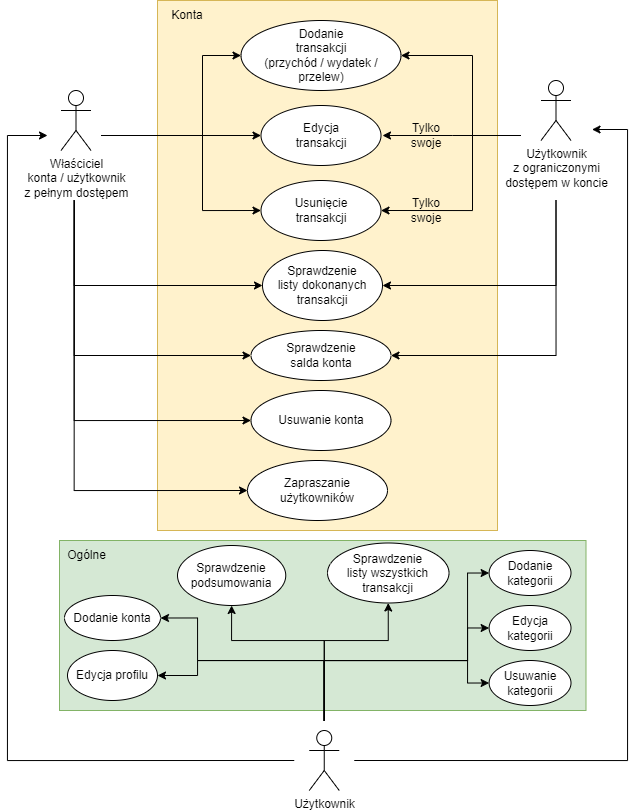

The diagram above was exported from draw.io. Its source (the exported page's mxGraphModel, read from the mxfile embedded in the PNG):
<mxGraphModel dx="1639" dy="901" grid="1" gridSize="10" guides="1" tooltips="1" connect="1" arrows="1" fold="1" page="1" pageScale="1" pageWidth="850" pageHeight="1100" math="0" shadow="0">
  <root>
    <mxCell id="0" />
    <mxCell id="1" parent="0" />
    <mxCell id="HT_i5vRh5MYvG3Douib8-71" value="" style="rounded=0;whiteSpace=wrap;html=1;strokeColor=#82b366;fillColor=#d5e8d4;" parent="1" vertex="1">
      <mxGeometry x="162" y="550" width="526.5" height="170" as="geometry" />
    </mxCell>
    <mxCell id="HT_i5vRh5MYvG3Douib8-63" value="" style="rounded=0;whiteSpace=wrap;html=1;strokeColor=#d6b656;fillColor=#fff2cc;" parent="1" vertex="1">
      <mxGeometry x="260" y="10" width="340" height="530" as="geometry" />
    </mxCell>
    <object label="Właściciel&lt;br&gt;konta / użytkownik&lt;br&gt;z pełnym dostępem" Użytkownik="" id="O-3x_cqfLztqVak9zZT7-1">
      <mxCell style="shape=umlActor;verticalLabelPosition=bottom;verticalAlign=top;html=1;outlineConnect=0;" parent="1" vertex="1">
        <mxGeometry x="163.5" y="100" width="30" height="60" as="geometry" />
      </mxCell>
    </object>
    <mxCell id="O-3x_cqfLztqVak9zZT7-5" value="Dodanie&lt;br&gt;transakcji&lt;br&gt;(przychód / wydatek / przelew)" style="ellipse;whiteSpace=wrap;html=1;verticalAlign=middle;" parent="1" vertex="1">
      <mxGeometry x="343.5" y="30" width="160" height="70" as="geometry" />
    </mxCell>
    <mxCell id="O-3x_cqfLztqVak9zZT7-13" value="Sprawdzenie&lt;br&gt;salda konta" style="ellipse;whiteSpace=wrap;html=1;" parent="1" vertex="1">
      <mxGeometry x="353.5" y="340" width="140" height="50" as="geometry" />
    </mxCell>
    <mxCell id="O-3x_cqfLztqVak9zZT7-15" value="Edycja&lt;br&gt;transakcji" style="ellipse;whiteSpace=wrap;html=1;verticalAlign=middle;" parent="1" vertex="1">
      <mxGeometry x="363.5" y="115" width="120" height="60" as="geometry" />
    </mxCell>
    <mxCell id="O-3x_cqfLztqVak9zZT7-17" value="Usunięcie&lt;br&gt;transakcji" style="ellipse;whiteSpace=wrap;html=1;verticalAlign=middle;" parent="1" vertex="1">
      <mxGeometry x="363.5" y="190" width="120" height="60" as="geometry" />
    </mxCell>
    <object label="Użytkownik&lt;br&gt;z ograniczonymi&lt;br&gt;dostępem w koncie" Użytkownik="" id="O-3x_cqfLztqVak9zZT7-24">
      <mxCell style="shape=umlActor;verticalLabelPosition=bottom;verticalAlign=top;html=1;outlineConnect=0;" parent="1" vertex="1">
        <mxGeometry x="643.5" y="90" width="30" height="60" as="geometry" />
      </mxCell>
    </object>
    <mxCell id="O-3x_cqfLztqVak9zZT7-32" value="Tylko swoje" style="text;html=1;strokeColor=none;fillColor=none;align=center;verticalAlign=middle;whiteSpace=wrap;rounded=0;" parent="1" vertex="1">
      <mxGeometry x="498.5" y="130" width="60" height="30" as="geometry" />
    </mxCell>
    <mxCell id="O-3x_cqfLztqVak9zZT7-33" value="Tylko swoje" style="text;html=1;strokeColor=none;fillColor=none;align=center;verticalAlign=middle;whiteSpace=wrap;rounded=0;" parent="1" vertex="1">
      <mxGeometry x="498.5" y="205" width="60" height="30" as="geometry" />
    </mxCell>
    <mxCell id="O-3x_cqfLztqVak9zZT7-34" value="Usuwanie konta" style="ellipse;whiteSpace=wrap;html=1;" parent="1" vertex="1">
      <mxGeometry x="353.5" y="400" width="140" height="60" as="geometry" />
    </mxCell>
    <mxCell id="O-3x_cqfLztqVak9zZT7-36" value="Sprawdzenie podsumowania" style="ellipse;whiteSpace=wrap;html=1;verticalAlign=middle;" parent="1" vertex="1">
      <mxGeometry x="280" y="555" width="108.25" height="60" as="geometry" />
    </mxCell>
    <mxCell id="O-3x_cqfLztqVak9zZT7-38" value="Sprawdzenie&lt;br&gt;listy dokonanych transakcji" style="ellipse;whiteSpace=wrap;html=1;" parent="1" vertex="1">
      <mxGeometry x="365" y="260" width="120" height="70" as="geometry" />
    </mxCell>
    <mxCell id="HT_i5vRh5MYvG3Douib8-41" style="edgeStyle=orthogonalEdgeStyle;rounded=0;orthogonalLoop=1;jettySize=auto;html=1;exitX=1;exitY=0.5;exitDx=0;exitDy=0;entryX=0;entryY=0.5;entryDx=0;entryDy=0;" parent="1" source="HT_i5vRh5MYvG3Douib8-40" target="O-3x_cqfLztqVak9zZT7-15" edge="1">
      <mxGeometry relative="1" as="geometry" />
    </mxCell>
    <mxCell id="HT_i5vRh5MYvG3Douib8-44" style="edgeStyle=orthogonalEdgeStyle;rounded=0;orthogonalLoop=1;jettySize=auto;html=1;exitX=0.5;exitY=1;exitDx=0;exitDy=0;entryX=0;entryY=0.5;entryDx=0;entryDy=0;" parent="1" source="HT_i5vRh5MYvG3Douib8-40" target="O-3x_cqfLztqVak9zZT7-38" edge="1">
      <mxGeometry relative="1" as="geometry" />
    </mxCell>
    <mxCell id="HT_i5vRh5MYvG3Douib8-45" style="edgeStyle=orthogonalEdgeStyle;rounded=0;orthogonalLoop=1;jettySize=auto;html=1;exitX=0.5;exitY=1;exitDx=0;exitDy=0;entryX=0;entryY=0.5;entryDx=0;entryDy=0;" parent="1" source="HT_i5vRh5MYvG3Douib8-40" target="O-3x_cqfLztqVak9zZT7-13" edge="1">
      <mxGeometry relative="1" as="geometry" />
    </mxCell>
    <mxCell id="HT_i5vRh5MYvG3Douib8-46" style="edgeStyle=orthogonalEdgeStyle;rounded=0;orthogonalLoop=1;jettySize=auto;html=1;exitX=0.5;exitY=1;exitDx=0;exitDy=0;entryX=0;entryY=0.5;entryDx=0;entryDy=0;" parent="1" source="HT_i5vRh5MYvG3Douib8-40" target="O-3x_cqfLztqVak9zZT7-34" edge="1">
      <mxGeometry relative="1" as="geometry" />
    </mxCell>
    <mxCell id="HT_i5vRh5MYvG3Douib8-48" style="edgeStyle=orthogonalEdgeStyle;rounded=0;orthogonalLoop=1;jettySize=auto;html=1;exitX=1;exitY=0.5;exitDx=0;exitDy=0;entryX=0;entryY=0.5;entryDx=0;entryDy=0;" parent="1" source="HT_i5vRh5MYvG3Douib8-40" target="O-3x_cqfLztqVak9zZT7-5" edge="1">
      <mxGeometry relative="1" as="geometry">
        <Array as="points">
          <mxPoint x="305" y="145" />
          <mxPoint x="305" y="65" />
        </Array>
      </mxGeometry>
    </mxCell>
    <mxCell id="HT_i5vRh5MYvG3Douib8-49" style="edgeStyle=orthogonalEdgeStyle;rounded=0;orthogonalLoop=1;jettySize=auto;html=1;exitX=1;exitY=0.5;exitDx=0;exitDy=0;entryX=0;entryY=0.5;entryDx=0;entryDy=0;" parent="1" source="HT_i5vRh5MYvG3Douib8-40" target="O-3x_cqfLztqVak9zZT7-17" edge="1">
      <mxGeometry relative="1" as="geometry">
        <Array as="points">
          <mxPoint x="305" y="145" />
          <mxPoint x="305" y="220" />
        </Array>
      </mxGeometry>
    </mxCell>
    <mxCell id="HT_i5vRh5MYvG3Douib8-80" style="edgeStyle=orthogonalEdgeStyle;rounded=0;orthogonalLoop=1;jettySize=auto;html=1;exitX=0.5;exitY=1;exitDx=0;exitDy=0;entryX=0;entryY=0.5;entryDx=0;entryDy=0;" parent="1" source="HT_i5vRh5MYvG3Douib8-40" target="HT_i5vRh5MYvG3Douib8-79" edge="1">
      <mxGeometry relative="1" as="geometry" />
    </mxCell>
    <mxCell id="HT_i5vRh5MYvG3Douib8-40" value="" style="ellipse;whiteSpace=wrap;html=1;strokeColor=none;fillColor=none;" parent="1" vertex="1">
      <mxGeometry x="150" y="80" width="53.5" height="130" as="geometry" />
    </mxCell>
    <mxCell id="HT_i5vRh5MYvG3Douib8-57" style="edgeStyle=orthogonalEdgeStyle;rounded=0;orthogonalLoop=1;jettySize=auto;html=1;exitX=0;exitY=0.5;exitDx=0;exitDy=0;" parent="1" source="HT_i5vRh5MYvG3Douib8-56" edge="1">
      <mxGeometry relative="1" as="geometry">
        <mxPoint x="485" y="145" as="targetPoint" />
      </mxGeometry>
    </mxCell>
    <mxCell id="HT_i5vRh5MYvG3Douib8-58" style="edgeStyle=orthogonalEdgeStyle;rounded=0;orthogonalLoop=1;jettySize=auto;html=1;exitX=0;exitY=0.5;exitDx=0;exitDy=0;entryX=1;entryY=0.5;entryDx=0;entryDy=0;" parent="1" source="HT_i5vRh5MYvG3Douib8-56" target="O-3x_cqfLztqVak9zZT7-17" edge="1">
      <mxGeometry relative="1" as="geometry">
        <Array as="points">
          <mxPoint x="575" y="145" />
          <mxPoint x="575" y="220" />
        </Array>
      </mxGeometry>
    </mxCell>
    <mxCell id="HT_i5vRh5MYvG3Douib8-59" style="edgeStyle=orthogonalEdgeStyle;rounded=0;orthogonalLoop=1;jettySize=auto;html=1;exitX=0;exitY=0.5;exitDx=0;exitDy=0;entryX=1;entryY=0.5;entryDx=0;entryDy=0;" parent="1" source="HT_i5vRh5MYvG3Douib8-56" target="O-3x_cqfLztqVak9zZT7-5" edge="1">
      <mxGeometry relative="1" as="geometry">
        <Array as="points">
          <mxPoint x="575" y="145" />
          <mxPoint x="575" y="65" />
        </Array>
      </mxGeometry>
    </mxCell>
    <mxCell id="HT_i5vRh5MYvG3Douib8-60" style="edgeStyle=orthogonalEdgeStyle;rounded=0;orthogonalLoop=1;jettySize=auto;html=1;exitX=0.5;exitY=1;exitDx=0;exitDy=0;entryX=1;entryY=0.5;entryDx=0;entryDy=0;" parent="1" source="HT_i5vRh5MYvG3Douib8-56" target="O-3x_cqfLztqVak9zZT7-38" edge="1">
      <mxGeometry relative="1" as="geometry" />
    </mxCell>
    <mxCell id="HT_i5vRh5MYvG3Douib8-61" style="edgeStyle=orthogonalEdgeStyle;rounded=0;orthogonalLoop=1;jettySize=auto;html=1;exitX=0.5;exitY=1;exitDx=0;exitDy=0;entryX=1;entryY=0.5;entryDx=0;entryDy=0;" parent="1" source="HT_i5vRh5MYvG3Douib8-56" target="O-3x_cqfLztqVak9zZT7-13" edge="1">
      <mxGeometry relative="1" as="geometry" />
    </mxCell>
    <mxCell id="HT_i5vRh5MYvG3Douib8-56" value="" style="ellipse;whiteSpace=wrap;html=1;strokeColor=none;fillColor=none;" parent="1" vertex="1">
      <mxGeometry x="623.5" y="80" width="70" height="130" as="geometry" />
    </mxCell>
    <mxCell id="HT_i5vRh5MYvG3Douib8-64" value="Konta" style="text;html=1;strokeColor=none;fillColor=none;align=center;verticalAlign=middle;whiteSpace=wrap;rounded=0;" parent="1" vertex="1">
      <mxGeometry x="260" y="10" width="60" height="30" as="geometry" />
    </mxCell>
    <mxCell id="HT_i5vRh5MYvG3Douib8-65" value="Dodanie konta" style="ellipse;whiteSpace=wrap;html=1;" parent="1" vertex="1">
      <mxGeometry x="167" y="605" width="96" height="45" as="geometry" />
    </mxCell>
    <mxCell id="HT_i5vRh5MYvG3Douib8-67" value="Użytkownik" style="shape=umlActor;verticalLabelPosition=bottom;verticalAlign=top;html=1;outlineConnect=0;strokeColor=#000000;fillColor=none;" parent="1" vertex="1">
      <mxGeometry x="411.75" y="740" width="30" height="60" as="geometry" />
    </mxCell>
    <mxCell id="HT_i5vRh5MYvG3Douib8-70" style="edgeStyle=orthogonalEdgeStyle;rounded=0;orthogonalLoop=1;jettySize=auto;html=1;exitX=0;exitY=0.5;exitDx=0;exitDy=0;entryX=0;entryY=0.5;entryDx=0;entryDy=0;" parent="1" source="HT_i5vRh5MYvG3Douib8-68" target="HT_i5vRh5MYvG3Douib8-40" edge="1">
      <mxGeometry relative="1" as="geometry">
        <Array as="points">
          <mxPoint x="110" y="770" />
          <mxPoint x="110" y="145" />
        </Array>
      </mxGeometry>
    </mxCell>
    <mxCell id="HT_i5vRh5MYvG3Douib8-78" style="edgeStyle=orthogonalEdgeStyle;rounded=0;orthogonalLoop=1;jettySize=auto;html=1;exitX=1;exitY=0.5;exitDx=0;exitDy=0;entryX=1.014;entryY=0.445;entryDx=0;entryDy=0;entryPerimeter=0;" parent="1" source="HT_i5vRh5MYvG3Douib8-68" target="HT_i5vRh5MYvG3Douib8-56" edge="1">
      <mxGeometry relative="1" as="geometry">
        <Array as="points">
          <mxPoint x="730" y="770" />
          <mxPoint x="730" y="139" />
        </Array>
      </mxGeometry>
    </mxCell>
    <mxCell id="HT_i5vRh5MYvG3Douib8-88" style="edgeStyle=orthogonalEdgeStyle;rounded=0;orthogonalLoop=1;jettySize=auto;html=1;exitX=0.5;exitY=0;exitDx=0;exitDy=0;entryX=0.5;entryY=1;entryDx=0;entryDy=0;" parent="1" source="HT_i5vRh5MYvG3Douib8-68" target="O-3x_cqfLztqVak9zZT7-36" edge="1">
      <mxGeometry relative="1" as="geometry">
        <Array as="points">
          <mxPoint x="427" y="650" />
          <mxPoint x="334" y="650" />
        </Array>
      </mxGeometry>
    </mxCell>
    <mxCell id="HT_i5vRh5MYvG3Douib8-89" style="edgeStyle=orthogonalEdgeStyle;rounded=0;orthogonalLoop=1;jettySize=auto;html=1;exitX=0.5;exitY=0;exitDx=0;exitDy=0;entryX=0.5;entryY=1;entryDx=0;entryDy=0;" parent="1" source="HT_i5vRh5MYvG3Douib8-68" target="HT_i5vRh5MYvG3Douib8-81" edge="1">
      <mxGeometry relative="1" as="geometry">
        <Array as="points">
          <mxPoint x="427" y="650" />
          <mxPoint x="491" y="650" />
        </Array>
      </mxGeometry>
    </mxCell>
    <mxCell id="HT_i5vRh5MYvG3Douib8-92" style="edgeStyle=orthogonalEdgeStyle;rounded=0;orthogonalLoop=1;jettySize=auto;html=1;exitX=0.5;exitY=0;exitDx=0;exitDy=0;entryX=1;entryY=0.5;entryDx=0;entryDy=0;" parent="1" source="HT_i5vRh5MYvG3Douib8-68" target="HT_i5vRh5MYvG3Douib8-84" edge="1">
      <mxGeometry relative="1" as="geometry">
        <Array as="points">
          <mxPoint x="427" y="670" />
          <mxPoint x="300" y="670" />
          <mxPoint x="300" y="685" />
        </Array>
      </mxGeometry>
    </mxCell>
    <mxCell id="HT_i5vRh5MYvG3Douib8-94" style="edgeStyle=orthogonalEdgeStyle;rounded=0;orthogonalLoop=1;jettySize=auto;html=1;exitX=0.5;exitY=0;exitDx=0;exitDy=0;entryX=1;entryY=0.5;entryDx=0;entryDy=0;" parent="1" source="HT_i5vRh5MYvG3Douib8-68" target="HT_i5vRh5MYvG3Douib8-65" edge="1">
      <mxGeometry relative="1" as="geometry">
        <Array as="points">
          <mxPoint x="427" y="670" />
          <mxPoint x="300" y="670" />
          <mxPoint x="300" y="627" />
        </Array>
      </mxGeometry>
    </mxCell>
    <mxCell id="HT_i5vRh5MYvG3Douib8-95" style="edgeStyle=orthogonalEdgeStyle;rounded=0;orthogonalLoop=1;jettySize=auto;html=1;exitX=0.5;exitY=0;exitDx=0;exitDy=0;entryX=0;entryY=0.5;entryDx=0;entryDy=0;" parent="1" source="HT_i5vRh5MYvG3Douib8-68" target="HT_i5vRh5MYvG3Douib8-86" edge="1">
      <mxGeometry relative="1" as="geometry">
        <Array as="points">
          <mxPoint x="427" y="670" />
          <mxPoint x="570" y="670" />
          <mxPoint x="570" y="637" />
        </Array>
      </mxGeometry>
    </mxCell>
    <mxCell id="HT_i5vRh5MYvG3Douib8-97" style="edgeStyle=orthogonalEdgeStyle;rounded=0;orthogonalLoop=1;jettySize=auto;html=1;exitX=0.5;exitY=0;exitDx=0;exitDy=0;entryX=0;entryY=0.5;entryDx=0;entryDy=0;" parent="1" source="HT_i5vRh5MYvG3Douib8-68" target="HT_i5vRh5MYvG3Douib8-85" edge="1">
      <mxGeometry relative="1" as="geometry">
        <Array as="points">
          <mxPoint x="427" y="670" />
          <mxPoint x="570" y="670" />
          <mxPoint x="570" y="583" />
        </Array>
      </mxGeometry>
    </mxCell>
    <mxCell id="HT_i5vRh5MYvG3Douib8-102" style="edgeStyle=orthogonalEdgeStyle;rounded=0;orthogonalLoop=1;jettySize=auto;html=1;exitX=0.5;exitY=0;exitDx=0;exitDy=0;entryX=0;entryY=0.5;entryDx=0;entryDy=0;" parent="1" source="HT_i5vRh5MYvG3Douib8-68" target="HT_i5vRh5MYvG3Douib8-87" edge="1">
      <mxGeometry relative="1" as="geometry">
        <Array as="points">
          <mxPoint x="427" y="670" />
          <mxPoint x="570" y="670" />
          <mxPoint x="570" y="693" />
        </Array>
      </mxGeometry>
    </mxCell>
    <mxCell id="HT_i5vRh5MYvG3Douib8-68" value="" style="ellipse;whiteSpace=wrap;html=1;strokeColor=none;fillColor=none;" parent="1" vertex="1">
      <mxGeometry x="396.75" y="730" width="60" height="80" as="geometry" />
    </mxCell>
    <mxCell id="HT_i5vRh5MYvG3Douib8-72" value="Ogólne" style="text;html=1;strokeColor=none;fillColor=none;align=center;verticalAlign=middle;whiteSpace=wrap;rounded=0;" parent="1" vertex="1">
      <mxGeometry x="162" y="550" width="55" height="30" as="geometry" />
    </mxCell>
    <mxCell id="HT_i5vRh5MYvG3Douib8-79" value="Zapraszanie użytkowników" style="ellipse;whiteSpace=wrap;html=1;" parent="1" vertex="1">
      <mxGeometry x="350" y="470" width="140" height="60" as="geometry" />
    </mxCell>
    <mxCell id="HT_i5vRh5MYvG3Douib8-81" value="Sprawdzenie &lt;br&gt;listy wszystkich transakcji" style="ellipse;whiteSpace=wrap;html=1;verticalAlign=middle;" parent="1" vertex="1">
      <mxGeometry x="430" y="552.5" width="121.5" height="60" as="geometry" />
    </mxCell>
    <mxCell id="HT_i5vRh5MYvG3Douib8-84" value="Edycja profilu" style="ellipse;whiteSpace=wrap;html=1;" parent="1" vertex="1">
      <mxGeometry x="170" y="660" width="90" height="50" as="geometry" />
    </mxCell>
    <mxCell id="HT_i5vRh5MYvG3Douib8-85" value="Dodanie&lt;br&gt;kategorii" style="ellipse;whiteSpace=wrap;html=1;" parent="1" vertex="1">
      <mxGeometry x="591.62" y="560" width="81.88" height="45" as="geometry" />
    </mxCell>
    <mxCell id="HT_i5vRh5MYvG3Douib8-86" value="Edycja&lt;br&gt;kategorii" style="ellipse;whiteSpace=wrap;html=1;" parent="1" vertex="1">
      <mxGeometry x="591.62" y="615" width="81.88" height="45" as="geometry" />
    </mxCell>
    <mxCell id="HT_i5vRh5MYvG3Douib8-87" value="Usuwanie&lt;br&gt;kategorii" style="ellipse;whiteSpace=wrap;html=1;" parent="1" vertex="1">
      <mxGeometry x="591.62" y="670" width="81.88" height="45" as="geometry" />
    </mxCell>
  </root>
</mxGraphModel>